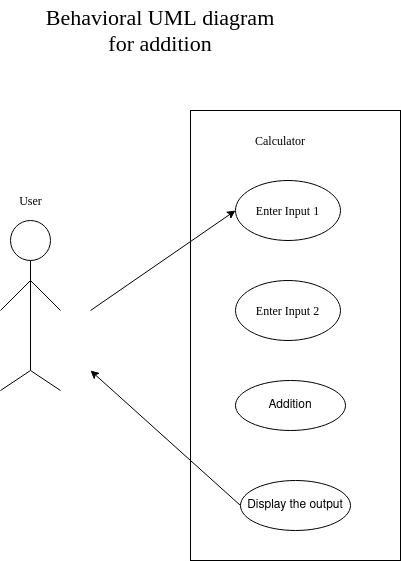

The diagram above was exported from draw.io. Its source (the exported page's mxGraphModel, read from the mxfile embedded in the PNG):
<mxGraphModel dx="1350" dy="804" grid="1" gridSize="10" guides="1" tooltips="1" connect="1" arrows="1" fold="1" page="1" pageScale="1" pageWidth="850" pageHeight="1100" math="0" shadow="0">
  <root>
    <mxCell id="0" />
    <mxCell id="1" parent="0" />
    <mxCell id="XFltUnjS2Kv-hAUXduL--4" value="" style="rounded=0;whiteSpace=wrap;html=1;direction=south;" parent="1" vertex="1">
      <mxGeometry x="440" y="150" width="210" height="450" as="geometry" />
    </mxCell>
    <mxCell id="XFltUnjS2Kv-hAUXduL--5" value="" style="ellipse;whiteSpace=wrap;html=1;aspect=fixed;" parent="1" vertex="1">
      <mxGeometry x="260" y="260" width="40" height="40" as="geometry" />
    </mxCell>
    <mxCell id="XFltUnjS2Kv-hAUXduL--7" value="" style="endArrow=none;html=1;entryX=0.5;entryY=1;entryDx=0;entryDy=0;" parent="1" target="XFltUnjS2Kv-hAUXduL--5" edge="1">
      <mxGeometry width="50" height="50" relative="1" as="geometry">
        <mxPoint x="280" y="410" as="sourcePoint" />
        <mxPoint x="270" y="340" as="targetPoint" />
      </mxGeometry>
    </mxCell>
    <mxCell id="XFltUnjS2Kv-hAUXduL--8" value="" style="endArrow=none;html=1;" parent="1" edge="1">
      <mxGeometry width="50" height="50" relative="1" as="geometry">
        <mxPoint x="250" y="350" as="sourcePoint" />
        <mxPoint x="280" y="320" as="targetPoint" />
      </mxGeometry>
    </mxCell>
    <mxCell id="XFltUnjS2Kv-hAUXduL--9" value="" style="endArrow=none;html=1;" parent="1" edge="1">
      <mxGeometry width="50" height="50" relative="1" as="geometry">
        <mxPoint x="280" y="320" as="sourcePoint" />
        <mxPoint x="310" y="350" as="targetPoint" />
      </mxGeometry>
    </mxCell>
    <mxCell id="XFltUnjS2Kv-hAUXduL--10" value="" style="endArrow=none;html=1;" parent="1" edge="1">
      <mxGeometry width="50" height="50" relative="1" as="geometry">
        <mxPoint x="280" y="410" as="sourcePoint" />
        <mxPoint x="250" y="430" as="targetPoint" />
      </mxGeometry>
    </mxCell>
    <mxCell id="XFltUnjS2Kv-hAUXduL--11" value="" style="endArrow=none;html=1;" parent="1" edge="1">
      <mxGeometry width="50" height="50" relative="1" as="geometry">
        <mxPoint x="280" y="410" as="sourcePoint" />
        <mxPoint x="310" y="430" as="targetPoint" />
      </mxGeometry>
    </mxCell>
    <mxCell id="XFltUnjS2Kv-hAUXduL--12" value="" style="endArrow=classic;html=1;entryX=0;entryY=0.5;entryDx=0;entryDy=0;" parent="1" target="XFltUnjS2Kv-hAUXduL--13" edge="1">
      <mxGeometry width="50" height="50" relative="1" as="geometry">
        <mxPoint x="340" y="350" as="sourcePoint" />
        <mxPoint x="390" y="290" as="targetPoint" />
      </mxGeometry>
    </mxCell>
    <mxCell id="XFltUnjS2Kv-hAUXduL--13" value="Enter Input 1" style="ellipse;whiteSpace=wrap;html=1;fontFamily=Times New Roman;" parent="1" vertex="1">
      <mxGeometry x="485" y="220" width="105" height="60" as="geometry" />
    </mxCell>
    <mxCell id="XFltUnjS2Kv-hAUXduL--14" value="Enter Input 2" style="ellipse;whiteSpace=wrap;html=1;fontFamily=Times New Roman;" parent="1" vertex="1">
      <mxGeometry x="485" y="320" width="105" height="60" as="geometry" />
    </mxCell>
    <mxCell id="XFltUnjS2Kv-hAUXduL--15" value="Addition" style="ellipse;whiteSpace=wrap;html=1;" parent="1" vertex="1">
      <mxGeometry x="485" y="420" width="110" height="50" as="geometry" />
    </mxCell>
    <mxCell id="XFltUnjS2Kv-hAUXduL--16" value="" style="endArrow=classic;html=1;fontFamily=Times New Roman;exitX=0;exitY=0.5;exitDx=0;exitDy=0;" parent="1" source="6A6eWG0xcDNj6WHLb8A--1" edge="1">
      <mxGeometry width="50" height="50" relative="1" as="geometry">
        <mxPoint x="370" y="440" as="sourcePoint" />
        <mxPoint x="340" y="410" as="targetPoint" />
      </mxGeometry>
    </mxCell>
    <mxCell id="XFltUnjS2Kv-hAUXduL--17" value="User" style="text;html=1;align=center;verticalAlign=middle;resizable=0;points=[];autosize=1;fontFamily=Times New Roman;" parent="1" vertex="1">
      <mxGeometry x="260" y="230" width="40" height="20" as="geometry" />
    </mxCell>
    <mxCell id="XFltUnjS2Kv-hAUXduL--18" value="Calculator" style="text;html=1;strokeColor=none;fillColor=none;align=center;verticalAlign=middle;whiteSpace=wrap;rounded=0;fontFamily=Times New Roman;" parent="1" vertex="1">
      <mxGeometry x="510" y="170" width="40" height="20" as="geometry" />
    </mxCell>
    <mxCell id="6A6eWG0xcDNj6WHLb8A--1" value="Display the output" style="ellipse;whiteSpace=wrap;html=1;" parent="1" vertex="1">
      <mxGeometry x="490" y="520" width="110" height="50" as="geometry" />
    </mxCell>
    <mxCell id="R9jqo3Zh6dCjsCbSyYC0-1" value="Behavioral UML diagram for addition" style="text;html=1;strokeColor=none;fillColor=none;align=center;verticalAlign=middle;whiteSpace=wrap;rounded=0;fontFamily=Times New Roman;fontSize=22;" vertex="1" parent="1">
      <mxGeometry x="280" y="40" width="260" height="60" as="geometry" />
    </mxCell>
  </root>
</mxGraphModel>